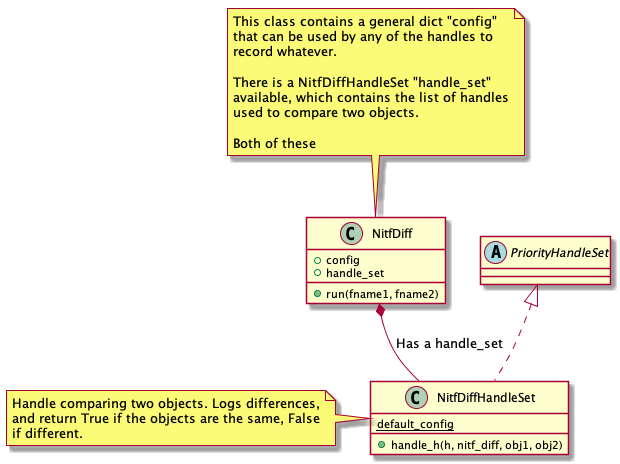

The diagram above was rendered by PlantUML. Its source (embedded in the PNG):
@startuml
class NitfDiff {
   +config
   +handle_set
   +run(fname1, fname2)
}
note top
   This class contains a general dict "config"
   that can be used by any of the handles to
   record whatever.

   There is a NitfDiffHandleSet "handle_set"
   available, which contains the list of handles
   used to compare two objects.

   Both of these
end note

abstract class PriorityHandleSet

class NitfDiffHandleSet {
   +handle_h(h, nitf_diff, obj1, obj2)
   {static} default_config
}
note left
   Handle comparing two objects. Logs differences,
   and return True if the objects are the same, False
   if different.
end note

PriorityHandleSet <|.. NitfDiffHandleSet
NitfDiff *-- NitfDiffHandleSet : Has a handle_set

@enduml